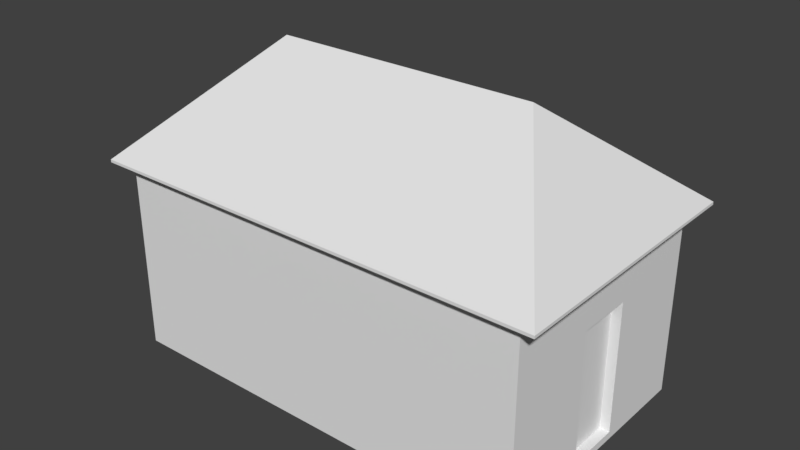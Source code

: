 # Source: residencia-64.blend  (saved by Blender 2.79.0; exported with 4.5.12 LTS)
import bpy
from mathutils import Matrix  # noqa: F401  (used for matrix-valued properties, if any)

bpy.ops.wm.read_factory_settings(use_empty=True)
scene = bpy.context.scene
scene.name = 'Scene'

# ---- collections
col_collection_1 = bpy.data.collections.new('Collection 1'); scene.collection.children.link(col_collection_1)

# ---- materials (node trees are filled in below, after node groups)
mat_casa_18_teto_001 = bpy.data.materials.new('casa 18 teto.001')
mat_casa_18_teto_001.alpha_threshold = 0.0
mat_casa_18_teto_001.use_transparent_shadow = False
mat_casa_18_teto_001.roughness = 0.5
mat_material_001 = bpy.data.materials.new('Material.001')
mat_material_001.alpha_threshold = 0.0
mat_material_001.use_transparent_shadow = False
mat_material_001.roughness = 0.5
mat_material_001.line_color = (0.0, 0.0, 0.0, 1.0)
mat_casa_18_teto_002 = bpy.data.materials.new('casa 18 teto.002')
mat_casa_18_teto_002.alpha_threshold = 0.0
mat_casa_18_teto_002.use_transparent_shadow = False
mat_casa_18_teto_002.roughness = 0.5
mat_material_002 = bpy.data.materials.new('Material.002')
mat_material_002.alpha_threshold = 0.0
mat_material_002.use_transparent_shadow = False
mat_material_002.roughness = 0.5
mat_material_002.line_color = (0.0, 0.0, 0.0, 1.0)

# ---- material node trees

# ---- world
world_world = bpy.data.worlds.new('World'); scene.world = world_world
world_world.color = (0.05088, 0.05088, 0.05088)
world_world.use_sun_shadow = False
world_world.sun_shadow_jitter_overblur = 0.0
world_world.cycles.sampling_method = 'MANUAL'

# ---- meshes
me_cube_004 = bpy.data.meshes.new('Cube.004')
me_cube_004.from_pydata([(-3.485, -1.885, 3.087), (-3.485, 1.885, 3.087), (3.008, -1.885, 3.087), (3.008, 1.885, 3.087), (-3.485, 1.885, 3.165), (-3.485, -1.885, 3.165), (-3.777, 2.068, 3.029), (3.3, 2.068, 3.029), (3.3, -2.068, 3.029), (-3.777, -2.068, 3.029), (-2.276, 0.0, 4.676), (-3.777, 2.068, 3.072), (3.3, 2.068, 3.072), (1.799, 0.0, 4.676), (3.3, -2.068, 3.072), (-3.777, -2.068, 3.072)], [], [(1, 4, 5, 0), (15, 10, 11), (12, 13, 14), (13, 10, 15, 14), (12, 11, 10, 13), (8, 7, 12, 14), (7, 6, 11, 12), (6, 9, 15, 11), (9, 8, 14, 15), (1, 0, 9, 6), (3, 1, 6, 7), (0, 2, 8, 9), (2, 3, 7, 8)])
_uv = me_cube_004.uv_layers.new(name='UVMap')
_uv.uv.foreach_set('vector', [0.4426, 0.4457, 0.4426, 0.465, -1.443, 0.465, -1.443, 0.4457, 0.4659, 0.4184, 1.5, 1.221, 2.534, 0.4184, 0.5341, 0.4184, -0.5, 1.221, -1.534, 0.4184, 0.3993, 0.5, -1.399, 0.5, -2.15, -0.5341, 1.15, -0.5341, 0.15, 0.5341, -3.15, 0.5341, -2.399, -0.5, -0.6007, -0.5, 0.4659, 0.3972, 2.534, 0.3972, 2.534, 0.4184, 0.4659, 0.4184, 0.15, 0.3972, -3.15, 0.3972, -3.15, 0.4184, 0.15, 0.4184, 0.5341, 0.3972, -1.534, 0.3972, -1.534, 0.4184, 0.5341, 0.4184, 0.85, 0.3972, 4.15, 0.3972, 4.15, 0.4184, 0.85, 0.4184, 0.9959, 0.4426, 0.9959, -1.443, 0.85, -1.534, 0.85, 0.5341, 0.004118, 0.4426, -3.004, 0.4426, -3.15, 0.5341, 0.15, 0.5341, 0.9959, 0.5574, 4.004, 0.5574, 4.15, 0.4659, 0.85, 0.4659, 0.004118, 0.5574, 0.004118, 2.443, 0.15, 2.534, 0.15, 0.4659])
me_cube_004.materials.append(mat_casa_18_teto_001)
me_cube_004.use_remesh_preserve_volume = False
me_cube_004.use_remesh_preserve_attributes = False
me_cube_004.use_mirror_vertex_groups = False
me_cube_004.update()
me_cube_000 = bpy.data.meshes.new('Cube.000')
me_cube_000.from_pydata([(-0.08616, -1.419, 0.3103), (-0.943, -1.419, 0.3103), (-0.08616, -1.27, 1.328), (-0.943, -1.27, 1.328), (-0.943, -1.419, 1.328), (-0.08616, -1.419, 1.328), (-0.943, -1.27, 0.3103), (-0.08616, -1.27, 0.3103), (-2.324, -5.04, -0.7838), (-2.324, -5.04, 2.202), (-2.324, -1.27, -0.7838), (-2.324, -1.27, 2.202), (4.169, -5.04, -0.7838), (4.169, -5.04, 2.202), (4.169, -1.27, -0.7838), (4.169, -1.27, 2.202), (2.64, -1.27, 0.3103), (1.783, -1.27, 0.3103), (1.783, -1.419, 0.3103), (2.64, -1.419, 0.3103), (2.64, -1.419, 1.328), (1.783, -1.419, 1.328), (1.783, -1.27, 1.328), (2.64, -1.27, 1.328), (4.169, -3.59, -0.669), (4.169, -2.733, -0.669), (4.02, -2.733, -0.669), (4.02, -3.59, -0.669), (4.02, -3.59, 1.328), (4.02, -2.733, 1.328), (4.169, -2.733, 1.328), (4.169, -3.59, 1.328), (4.169, -3.59, -0.7838), (4.169, -2.733, -0.7838), (0.8523, -1.27, -0.7838), (0.8523, -1.27, 2.202)], [], [(8, 9, 11, 10), (33, 14, 25), (12, 13, 9, 8), (15, 35, 11, 9, 13), (19, 20, 23, 16), (23, 20, 21, 22), (17, 22, 21, 18), (18, 21, 20, 19), (16, 17, 18, 19), (7, 6, 1, 0), (1, 4, 5, 0), (2, 5, 4, 3), (6, 3, 4, 1), (0, 5, 2, 7), (14, 16, 23, 15), (10, 6, 7, 34), (10, 11, 3, 6), (11, 35, 2, 3), (17, 7, 2, 22), (27, 28, 31, 24), (31, 28, 29, 30), (25, 30, 29, 26), (26, 29, 28, 27), (24, 25, 26, 27), (25, 24, 32, 33), (12, 32, 24), (12, 24, 31, 13), (13, 31, 30, 15), (14, 15, 30, 25), (34, 7, 17), (17, 16, 14, 34), (2, 35, 22), (22, 35, 15, 23)])
me_cube_000.polygons.foreach_set('material_index', [0, 0, 0, 0, 0, 0, 0, 0, 0, 0, 0, 0, 0, 0, 0, 0, 0, 0, 0, 2, 2, 2, 2, 2, 2, 0, 0, 0, 0, 0, 0, 0, 0])
_uv = me_cube_000.uv_layers.new(name='UVMap')
_uv.uv.foreach_set('vector', [0.0, 0.0, 0.0, 0.0, 0.0, 0.0, 0.0, 0.0, 0.0, 0.0, 0.0, 0.0, 0.0, 0.0, 0.0, 0.0, 0.0, 0.0, 0.0, 0.0, 0.0, 0.0, 0.0, 0.0, 0.0, 0.0, 0.0, 0.0, 0.0, 0.0, 0.0, 0.0, 0.0, 0.0, 0.0, 0.0, 0.0, 0.0, 0.0, 0.0, 0.0, 0.0, 0.0, 0.0, 0.0, 0.0, 0.0, 0.0, 0.0, 0.0, 0.0, 0.0, 0.0, 0.0, 0.0, 0.0, 0.0, 0.0, 0.0, 0.0, 0.0, 0.0, 0.0, 0.0, 0.0, 0.0, 0.0, 0.0, 0.0, 0.0, 0.0, 0.0, 0.0, 0.0, 0.0, 0.0, 0.0, 0.0, 0.0, 0.0, 0.0, 0.0, 0.0, 0.0, 0.0, 0.0, 0.0, 0.0, 0.0, 0.0, 0.0, 0.0, 0.0, 0.0, 0.0, 0.0, 0.0, 0.0, 0.0, 0.0, 0.0, 0.0, 0.0, 0.0, 0.0, 0.0, 0.0, 0.0, 0.0, 0.0, 0.0, 0.0, 0.0, 0.0, 0.0, 0.0, 0.0, 0.0, 0.0, 0.0, 0.0, 0.0, 0.0, 0.0, 0.0, 0.0, 0.0, 0.0, 0.0, 0.0, 0.0, 0.0, 0.0, 0.0, 0.0, 0.0, 0.0, 0.0, 0.0, 0.0, 0.0, 0.0, 0.0, 0.0, 0.0, 0.0, 0.0, 0.0, 0.0, 0.0, 0.0, 0.0, 0.0, 0.0, 0.0, 0.0, 0.0, 0.0, 0.0, 0.0, 0.0, 0.0, 0.0, 0.0, 0.0, 0.0, 0.0, 0.0, 0.0, 0.0, 0.0, 0.0, 0.0, 0.0, 0.0, 0.0, 0.0, 0.0, 0.0, 0.0, 0.0, 0.0, 0.0, 0.0, 0.0, 0.0, 0.0, 0.0, 0.0, 0.0, 0.0, 0.0, 0.0, 0.0, 0.0, 0.0, 0.0, 0.0, 0.0, 0.0, 0.0, 0.0, 0.0, 0.0, 0.0, 0.0, 0.0, 0.0, 0.0, 0.0, 0.0, 0.0, 0.0, 0.0, 0.0, 0.0, 0.0, 0.0, 0.0, 0.0, 0.0, 0.0, 0.0, 0.0, 0.0, 0.0, 0.0, 0.0, 0.0, 0.0, 0.0, 0.0, 0.0, 0.0, 0.0, 0.0, 0.0, 0.0, 0.0, 0.0, 0.0, 0.0, 0.0, 0.0, 0.0, 0.0, 0.0, 0.0, 0.0, 0.0, 0.0, 0.0, 0.0, 0.0, 0.0, 0.0, 0.0, 0.0])
me_cube_000.materials.append(mat_casa_18_teto_001)
me_cube_000.materials.append(mat_material_001)
me_cube_000.materials.append(mat_casa_18_teto_002)
me_cube_000.materials.append(mat_material_002)
me_cube_000.use_remesh_preserve_volume = False
me_cube_000.use_remesh_preserve_attributes = False
me_cube_000.use_mirror_vertex_groups = False
me_cube_000.update()

# ---- objects
ob_cube_000 = bpy.data.objects.new('Cube.000', me_cube_004)
ob_cube_002 = bpy.data.objects.new('Cube.002', me_cube_000)

# ---- transforms, parenting, visibility, modifiers, constraints
ob_cube_000.location = (0.0, 0.0, 0.0)
ob_cube_000.lineart.crease_threshold = 0.0
ob_cube_002.location = (-1.161, 3.155, 0.8843)
ob_cube_002.lineart.crease_threshold = 0.0

# ---- collection membership
col_collection_1.objects.link(ob_cube_000)
col_collection_1.objects.link(ob_cube_002)

# ---- scene / render settings (as saved in the file)
scene.frame_start = 1; scene.frame_end = 250; scene.frame_set(1)
scene.render.engine = 'BLENDER_EEVEE_NEXT'
scene.render.resolution_percentage = 50
scene.render.dither_intensity = 0.0
scene.cycles.use_denoising = False
scene.cycles.samples = 128
scene.cycles.sampling_pattern = 'TABULATED_SOBOL'
scene.cycles.use_adaptive_sampling = False
scene.cycles.use_light_tree = False
scene.cycles.blur_glossy = 0.0
scene.cycles.sample_clamp_indirect = 0.0
scene.view_settings.view_transform = 'Standard'
bpy.context.view_layer.update()

# ---- added for rendering (the .blend has no active camera and no usable light): camera, sun
cam_auto = bpy.data.cameras.new('AutoCamera')
cam_auto.lens = 50.0
cam_auto.sensor_width = 36.0
cam_auto.clip_end = 1000.0
ob_auto_camera = bpy.data.objects.new('AutoCamera', cam_auto)
scene.collection.objects.link(ob_auto_camera)
ob_auto_camera.location = (8.44747, -10.4232, 9.33712)
ob_auto_camera.rotation_euler = (1.09748, -7.21219e-08, 0.694738)
scene.camera = ob_auto_camera
light_auto_sun = bpy.data.lights.new('AutoSun', 'SUN')
light_auto_sun.energy = 3.0
light_auto_sun.angle = 0.0523599
ob_auto_sun = bpy.data.objects.new('AutoSun', light_auto_sun)
scene.collection.objects.link(ob_auto_sun)
ob_auto_sun.rotation_euler = (0.872665, 0.174533, 0.523599)
bpy.context.view_layer.update()
